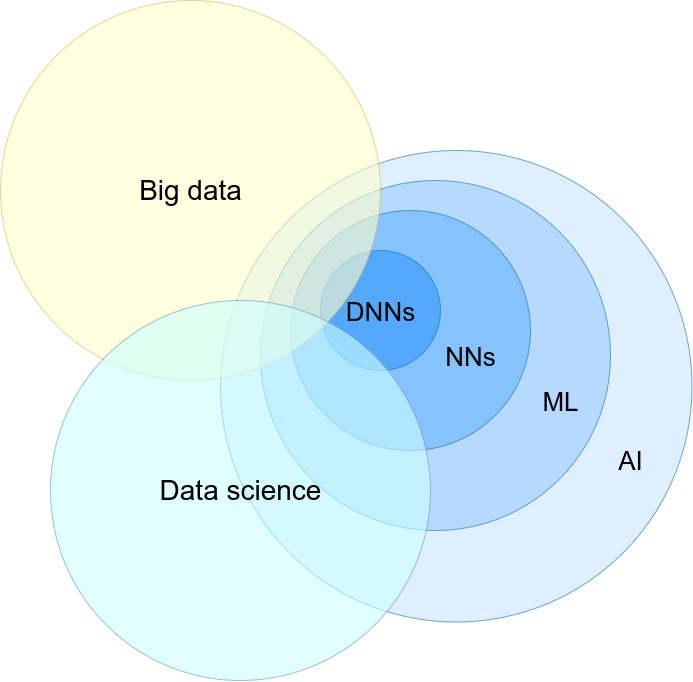

The diagram above was exported from draw.io. Its source (the exported page's mxGraphModel, read from the mxfile embedded in the PNG):
<mxGraphModel dx="2752" dy="1692" grid="1" gridSize="10" guides="1" tooltips="1" connect="1" arrows="1" fold="1" page="1" pageScale="1" pageWidth="1169" pageHeight="827" background="none" math="0" shadow="0">
  <root>
    <mxCell id="0" />
    <mxCell id="1" parent="0" />
    <mxCell id="17xU4afrhAoGLInIFV45-21551" value="AI" parent="0" />
    <mxCell id="sMjDMR2qihLZDBMceez3-21534" value="" style="group;aspect=fixed;" vertex="1" connectable="0" parent="17xU4afrhAoGLInIFV45-21551">
      <mxGeometry x="-940" y="-650" width="471.5" height="471.5" as="geometry" />
    </mxCell>
    <mxCell id="17xU4afrhAoGLInIFV45-21545" value="" style="ellipse;fillColor=#CCE5FF;opacity=60;strokeColor=#10739e;html=1;container=0;aspect=fixed;" parent="sMjDMR2qihLZDBMceez3-21534" vertex="1">
      <mxGeometry width="471.5" height="471.5" as="geometry" />
    </mxCell>
    <mxCell id="17xU4afrhAoGLInIFV45-21546" value="AI" style="text;align=center;html=1;fontColor=#000000;fontSize=26;container=0;aspect=fixed;" parent="sMjDMR2qihLZDBMceez3-21534" vertex="1">
      <mxGeometry x="390" y="288.5" width="40" height="40" as="geometry" />
    </mxCell>
    <mxCell id="17xU4afrhAoGLInIFV45-21550" value="ML" parent="0" />
    <mxCell id="17xU4afrhAoGLInIFV45-21543" value="" style="ellipse;fillColor=#99CCFF;opacity=60;strokeColor=#10739e;html=1;container=0;aspect=fixed;" parent="17xU4afrhAoGLInIFV45-21550" vertex="1">
      <mxGeometry x="-900" y="-620" width="350" height="350" as="geometry" />
    </mxCell>
    <mxCell id="17xU4afrhAoGLInIFV45-21544" value="ML" style="text;align=center;html=1;fontColor=#000000;fontSize=26;container=0;aspect=fixed;" parent="17xU4afrhAoGLInIFV45-21550" vertex="1">
      <mxGeometry x="-620" y="-420" width="40" height="40" as="geometry" />
    </mxCell>
    <mxCell id="17xU4afrhAoGLInIFV45-21549" value="NNs" parent="0" />
    <mxCell id="17xU4afrhAoGLInIFV45-21541" value="" style="ellipse;fillColor=#66B2FF;opacity=60;strokeColor=#10739e;html=1;container=0;aspect=fixed;" parent="17xU4afrhAoGLInIFV45-21549" vertex="1">
      <mxGeometry x="-870" y="-590" width="240" height="240" as="geometry" />
    </mxCell>
    <mxCell id="17xU4afrhAoGLInIFV45-21542" value="NNs" style="text;align=center;html=1;fontColor=#000000;fontSize=26;container=0;aspect=fixed;" parent="17xU4afrhAoGLInIFV45-21549" vertex="1">
      <mxGeometry x="-710" y="-465" width="40" height="40" as="geometry" />
    </mxCell>
    <mxCell id="17xU4afrhAoGLInIFV45-21548" value="DNNs" parent="0" />
    <mxCell id="21532" value="" style="ellipse;fillColor=#3399FF;opacity=60;strokeColor=#10739e;html=1;container=0;aspect=fixed;" parent="17xU4afrhAoGLInIFV45-21548" vertex="1">
      <mxGeometry x="-840" y="-550" width="120" height="120" as="geometry" />
    </mxCell>
    <mxCell id="17xU4afrhAoGLInIFV45-21540" value="DNNs" style="text;align=center;html=1;fontColor=#000000;fontSize=26;container=0;aspect=fixed;" parent="17xU4afrhAoGLInIFV45-21548" vertex="1">
      <mxGeometry x="-800" y="-510" width="40" height="40" as="geometry" />
    </mxCell>
    <mxCell id="17xU4afrhAoGLInIFV45-21553" value="BD" parent="0" />
    <mxCell id="17xU4afrhAoGLInIFV45-21554" value="&lt;font style=&quot;font-size: 28px;&quot;&gt;Big data&lt;/font&gt;" style="ellipse;fillColor=#FFFFCC;opacity=60;html=1;strokeColor=#d6b656;fontSize=28;fontColor=#000000;container=0;aspect=fixed;" parent="17xU4afrhAoGLInIFV45-21553" vertex="1">
      <mxGeometry x="-1160" y="-800" width="380" height="380" as="geometry" />
    </mxCell>
    <mxCell id="17xU4afrhAoGLInIFV45-21552" value="DS" parent="0" />
    <mxCell id="21533" value="&lt;font style=&quot;font-size: 28px;&quot;&gt;Data science&lt;/font&gt;" style="ellipse;opacity=60;html=1;fillColor=#CCFFFF;strokeColor=#6c8ebf;fontSize=28;fontColor=#000000;container=0;aspect=fixed;" parent="17xU4afrhAoGLInIFV45-21552" vertex="1">
      <mxGeometry x="-1110" y="-500" width="380" height="380" as="geometry" />
    </mxCell>
  </root>
</mxGraphModel>